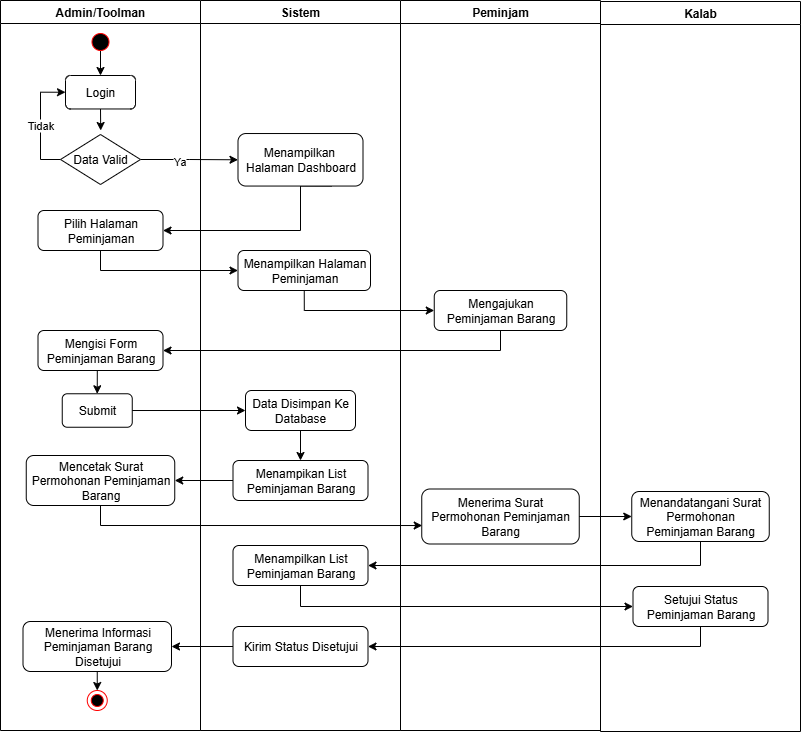

The diagram above was exported from draw.io. Its source (the exported page's mxGraphModel, read from the mxfile embedded in the PNG):
<mxGraphModel dx="-274" dy="1910" grid="1" gridSize="10" guides="1" tooltips="1" connect="1" arrows="1" fold="1" page="1" pageScale="1" pageWidth="850" pageHeight="1100" math="0" shadow="0">
  <root>
    <mxCell id="0" />
    <mxCell id="1" parent="0" />
    <mxCell id="2" value="" style="group" vertex="1" connectable="0" parent="1">
      <mxGeometry x="2719" y="1030" width="800" height="730" as="geometry" />
    </mxCell>
    <mxCell id="3" style="edgeStyle=orthogonalEdgeStyle;rounded=0;orthogonalLoop=1;jettySize=auto;html=1;exitX=0.59;exitY=-0.066;exitDx=0;exitDy=0;entryX=0.5;entryY=0;entryDx=0;entryDy=0;exitPerimeter=0;" edge="1" parent="2" target="9">
      <mxGeometry relative="1" as="geometry">
        <mxPoint x="100" y="50" as="sourcePoint" />
      </mxGeometry>
    </mxCell>
    <mxCell id="4" style="edgeStyle=orthogonalEdgeStyle;rounded=0;orthogonalLoop=1;jettySize=auto;html=1;exitX=1;exitY=0.5;exitDx=0;exitDy=0;entryX=0;entryY=0.5;entryDx=0;entryDy=0;" edge="1" parent="2" source="12" target="14">
      <mxGeometry relative="1" as="geometry" />
    </mxCell>
    <mxCell id="5" value="Ya" style="edgeLabel;html=1;align=center;verticalAlign=middle;resizable=0;points=[];container=0;" vertex="1" connectable="0" parent="4">
      <mxGeometry x="-0.2027" y="-2" relative="1" as="geometry">
        <mxPoint as="offset" />
      </mxGeometry>
    </mxCell>
    <mxCell id="6" style="edgeStyle=orthogonalEdgeStyle;rounded=0;orthogonalLoop=1;jettySize=auto;html=1;exitX=0.75;exitY=1;exitDx=0;exitDy=0;entryX=1;entryY=0.5;entryDx=0;entryDy=0;" edge="1" parent="2" source="14" target="13">
      <mxGeometry relative="1" as="geometry">
        <Array as="points">
          <mxPoint x="300" y="186" />
          <mxPoint x="300" y="230" />
        </Array>
      </mxGeometry>
    </mxCell>
    <mxCell id="7" style="edgeStyle=orthogonalEdgeStyle;rounded=0;orthogonalLoop=1;jettySize=auto;html=1;exitX=0.5;exitY=1;exitDx=0;exitDy=0;entryX=0;entryY=0.5;entryDx=0;entryDy=0;" edge="1" parent="2" source="13" target="16">
      <mxGeometry relative="1" as="geometry" />
    </mxCell>
    <mxCell id="8" style="edgeStyle=orthogonalEdgeStyle;rounded=0;orthogonalLoop=1;jettySize=auto;html=1;exitX=0.5;exitY=1;exitDx=0;exitDy=0;" edge="1" parent="2" source="9">
      <mxGeometry relative="1" as="geometry">
        <mxPoint x="100.19999999999982" y="130" as="targetPoint" />
      </mxGeometry>
    </mxCell>
    <mxCell id="9" value="&lt;font face=&quot;Helvetica&quot;&gt;Login&lt;/font&gt;" style="rounded=1;whiteSpace=wrap;html=1;fillStyle=auto;fontFamily=Helvetica;container=0;" vertex="1" parent="2">
      <mxGeometry x="65" y="75" width="70" height="33.47" as="geometry" />
    </mxCell>
    <mxCell id="10" style="edgeStyle=orthogonalEdgeStyle;rounded=0;orthogonalLoop=1;jettySize=auto;html=1;exitX=0;exitY=0.5;exitDx=0;exitDy=0;entryX=0;entryY=0.5;entryDx=0;entryDy=0;" edge="1" parent="2" source="12" target="9">
      <mxGeometry relative="1" as="geometry" />
    </mxCell>
    <mxCell id="11" value="Tidak" style="edgeLabel;html=1;align=center;verticalAlign=middle;resizable=0;points=[];container=0;" vertex="1" connectable="0" parent="10">
      <mxGeometry x="-0.0122" y="1" relative="1" as="geometry">
        <mxPoint as="offset" />
      </mxGeometry>
    </mxCell>
    <mxCell id="12" value="Data Valid" style="rhombus;whiteSpace=wrap;html=1;container=0;" vertex="1" parent="2">
      <mxGeometry x="60" y="134" width="80" height="50" as="geometry" />
    </mxCell>
    <mxCell id="13" value="Pilih Halaman Peminjaman" style="rounded=1;whiteSpace=wrap;html=1;fillStyle=auto;fontFamily=Helvetica;container=0;" vertex="1" parent="2">
      <mxGeometry x="37.5" y="210" width="125" height="40" as="geometry" />
    </mxCell>
    <mxCell id="14" value="&lt;font face=&quot;Helvetica&quot;&gt;Menampilkan&amp;nbsp;&lt;/font&gt;&lt;div&gt;&lt;font face=&quot;Helvetica&quot;&gt;Halaman Dashboard&lt;/font&gt;&lt;/div&gt;" style="rounded=1;whiteSpace=wrap;html=1;fillStyle=auto;fontFamily=Helvetica;container=0;" vertex="1" parent="2">
      <mxGeometry x="237.5" y="133.02999999999997" width="125" height="52.52" as="geometry" />
    </mxCell>
    <mxCell id="15" style="edgeStyle=orthogonalEdgeStyle;rounded=0;orthogonalLoop=1;jettySize=auto;html=1;exitX=0.5;exitY=1;exitDx=0;exitDy=0;entryX=0;entryY=0.5;entryDx=0;entryDy=0;" edge="1" parent="2" source="16" target="18">
      <mxGeometry relative="1" as="geometry" />
    </mxCell>
    <mxCell id="16" value="Menampilkan Halaman Peminjaman" style="rounded=1;whiteSpace=wrap;html=1;fillStyle=auto;fontFamily=Helvetica;container=0;" vertex="1" parent="2">
      <mxGeometry x="237.5" y="250" width="132.5" height="40" as="geometry" />
    </mxCell>
    <mxCell id="17" style="edgeStyle=orthogonalEdgeStyle;rounded=0;orthogonalLoop=1;jettySize=auto;html=1;exitX=0.5;exitY=1;exitDx=0;exitDy=0;entryX=1;entryY=0.5;entryDx=0;entryDy=0;" edge="1" parent="2" source="18" target="25">
      <mxGeometry relative="1" as="geometry" />
    </mxCell>
    <mxCell id="18" value="Mengajukan Peminjaman Barang" style="rounded=1;whiteSpace=wrap;html=1;fillStyle=auto;fontFamily=Helvetica;container=0;" vertex="1" parent="2">
      <mxGeometry x="433.75" y="290" width="132.5" height="40" as="geometry" />
    </mxCell>
    <mxCell id="19" value="" style="ellipse;html=1;shape=startState;fillColor=#000000;strokeColor=#ff0000;container=0;" vertex="1" parent="2">
      <mxGeometry x="87.5" y="29" width="25" height="25" as="geometry" />
    </mxCell>
    <mxCell id="20" value="" style="group" vertex="1" connectable="0" parent="2">
      <mxGeometry width="800" height="730" as="geometry" />
    </mxCell>
    <mxCell id="21" value="Peminjam" style="swimlane;whiteSpace=wrap;html=1;container=0;" vertex="1" parent="20">
      <mxGeometry x="400" width="200" height="730" as="geometry" />
    </mxCell>
    <mxCell id="22" value="&lt;font face=&quot;Helvetica&quot;&gt;Menerima Surat Permohonan Peminjaman Barang&lt;/font&gt;" style="rounded=1;whiteSpace=wrap;html=1;fillStyle=auto;fontFamily=Helvetica;container=0;" vertex="1" parent="21">
      <mxGeometry x="21.25" y="488.5" width="157.5" height="55" as="geometry" />
    </mxCell>
    <mxCell id="23" value="Admin/Toolman" style="swimlane;whiteSpace=wrap;html=1;startSize=23;container=0;" vertex="1" parent="20">
      <mxGeometry width="200" height="730" as="geometry" />
    </mxCell>
    <mxCell id="24" value="&lt;font face=&quot;Helvetica&quot;&gt;Mencetak Surat Permohonan Peminjaman Barang&lt;/font&gt;" style="rounded=1;whiteSpace=wrap;html=1;fillStyle=auto;fontFamily=Helvetica;container=0;" vertex="1" parent="23">
      <mxGeometry x="25.75" y="455" width="148.5" height="50" as="geometry" />
    </mxCell>
    <mxCell id="25" value="Mengisi Form Peminjaman Barang" style="rounded=1;whiteSpace=wrap;html=1;fillStyle=auto;fontFamily=Helvetica;container=0;" vertex="1" parent="23">
      <mxGeometry x="37.5" y="330" width="125" height="40" as="geometry" />
    </mxCell>
    <mxCell id="26" value="&lt;font face=&quot;Helvetica&quot;&gt;Submit&lt;/font&gt;" style="rounded=1;whiteSpace=wrap;html=1;fillStyle=auto;fontFamily=Helvetica;container=0;" vertex="1" parent="23">
      <mxGeometry x="61.75" y="393.27" width="70" height="33.47" as="geometry" />
    </mxCell>
    <mxCell id="27" style="edgeStyle=orthogonalEdgeStyle;rounded=0;orthogonalLoop=1;jettySize=auto;html=1;exitX=0.5;exitY=1;exitDx=0;exitDy=0;entryX=0.5;entryY=0;entryDx=0;entryDy=0;" edge="1" parent="23" source="25" target="26">
      <mxGeometry relative="1" as="geometry" />
    </mxCell>
    <mxCell id="28" style="edgeStyle=orthogonalEdgeStyle;rounded=0;orthogonalLoop=1;jettySize=auto;html=1;exitX=0.5;exitY=1;exitDx=0;exitDy=0;entryX=0.5;entryY=0;entryDx=0;entryDy=0;" edge="1" parent="23" source="29" target="30">
      <mxGeometry relative="1" as="geometry" />
    </mxCell>
    <mxCell id="29" value="&lt;font face=&quot;Helvetica&quot;&gt;Menerima Informasi Peminjaman Barang Disetujui&lt;/font&gt;" style="rounded=1;whiteSpace=wrap;html=1;fillStyle=auto;fontFamily=Helvetica;container=0;" vertex="1" parent="23">
      <mxGeometry x="22.5" y="621" width="148.5" height="50" as="geometry" />
    </mxCell>
    <mxCell id="30" value="" style="ellipse;html=1;shape=endState;fillColor=#000000;strokeColor=#ff0000;container=0;" vertex="1" parent="23">
      <mxGeometry x="86.75" y="690" width="20" height="20" as="geometry" />
    </mxCell>
    <mxCell id="31" value="Sistem" style="swimlane;whiteSpace=wrap;html=1;container=0;" vertex="1" parent="20">
      <mxGeometry x="200" width="200" height="730" as="geometry" />
    </mxCell>
    <mxCell id="32" value="&lt;font face=&quot;Helvetica&quot;&gt;Data Disimpan Ke Database&lt;/font&gt;" style="rounded=1;whiteSpace=wrap;html=1;fillStyle=auto;fontFamily=Helvetica;container=0;" vertex="1" parent="31">
      <mxGeometry x="45" y="390" width="110" height="40" as="geometry" />
    </mxCell>
    <mxCell id="33" value="&lt;font face=&quot;Helvetica&quot;&gt;Menampikan List Peminjaman Barang&lt;/font&gt;" style="rounded=1;whiteSpace=wrap;html=1;fillStyle=auto;fontFamily=Helvetica;container=0;" vertex="1" parent="31">
      <mxGeometry x="32.5" y="460" width="135" height="40" as="geometry" />
    </mxCell>
    <mxCell id="34" style="edgeStyle=orthogonalEdgeStyle;rounded=0;orthogonalLoop=1;jettySize=auto;html=1;exitX=0.5;exitY=1;exitDx=0;exitDy=0;entryX=0.5;entryY=0;entryDx=0;entryDy=0;" edge="1" parent="31" source="32" target="33">
      <mxGeometry relative="1" as="geometry" />
    </mxCell>
    <mxCell id="35" value="&lt;font face=&quot;Helvetica&quot;&gt;Menampilkan List Peminjaman Barang&lt;/font&gt;" style="rounded=1;whiteSpace=wrap;html=1;fillStyle=auto;fontFamily=Helvetica;container=0;" vertex="1" parent="31">
      <mxGeometry x="32.5" y="545" width="135" height="40" as="geometry" />
    </mxCell>
    <mxCell id="36" value="&lt;font face=&quot;Helvetica&quot;&gt;Kirim Status Disetujui&lt;/font&gt;" style="rounded=1;whiteSpace=wrap;html=1;fillStyle=auto;fontFamily=Helvetica;container=0;" vertex="1" parent="31">
      <mxGeometry x="32.5" y="626" width="135" height="40" as="geometry" />
    </mxCell>
    <mxCell id="37" value="Kalab" style="swimlane;whiteSpace=wrap;html=1;container=0;" vertex="1" parent="20">
      <mxGeometry x="600" y="1" width="200" height="730" as="geometry" />
    </mxCell>
    <mxCell id="38" value="&lt;font face=&quot;Helvetica&quot;&gt;Setujui Status Peminjaman Barang&lt;/font&gt;" style="rounded=1;whiteSpace=wrap;html=1;fillStyle=auto;fontFamily=Helvetica;container=0;" vertex="1" parent="37">
      <mxGeometry x="32.5" y="585" width="135" height="40" as="geometry" />
    </mxCell>
    <mxCell id="39" value="&lt;font face=&quot;Helvetica&quot;&gt;Menandatangani Surat Permohonan Peminjaman Barang&lt;/font&gt;" style="rounded=1;whiteSpace=wrap;html=1;fillStyle=auto;fontFamily=Helvetica;container=0;" vertex="1" parent="37">
      <mxGeometry x="31.25" y="490" width="137.5" height="50" as="geometry" />
    </mxCell>
    <mxCell id="40" style="edgeStyle=orthogonalEdgeStyle;rounded=0;orthogonalLoop=1;jettySize=auto;html=1;exitX=0.5;exitY=1;exitDx=0;exitDy=0;entryX=0.003;entryY=0.664;entryDx=0;entryDy=0;entryPerimeter=0;" edge="1" parent="20" source="24" target="22">
      <mxGeometry relative="1" as="geometry" />
    </mxCell>
    <mxCell id="41" style="edgeStyle=orthogonalEdgeStyle;rounded=0;orthogonalLoop=1;jettySize=auto;html=1;exitX=1;exitY=0.5;exitDx=0;exitDy=0;entryX=0;entryY=0.5;entryDx=0;entryDy=0;" edge="1" parent="20" source="26" target="32">
      <mxGeometry relative="1" as="geometry" />
    </mxCell>
    <mxCell id="42" style="edgeStyle=orthogonalEdgeStyle;rounded=0;orthogonalLoop=1;jettySize=auto;html=1;exitX=0;exitY=0.5;exitDx=0;exitDy=0;entryX=1;entryY=0.5;entryDx=0;entryDy=0;" edge="1" parent="20" source="33" target="24">
      <mxGeometry relative="1" as="geometry" />
    </mxCell>
    <mxCell id="43" style="edgeStyle=orthogonalEdgeStyle;rounded=0;orthogonalLoop=1;jettySize=auto;html=1;exitX=0;exitY=0.5;exitDx=0;exitDy=0;entryX=1;entryY=0.5;entryDx=0;entryDy=0;" edge="1" parent="20" source="36" target="29">
      <mxGeometry relative="1" as="geometry" />
    </mxCell>
    <mxCell id="44" style="edgeStyle=orthogonalEdgeStyle;rounded=0;orthogonalLoop=1;jettySize=auto;html=1;exitX=0.5;exitY=1;exitDx=0;exitDy=0;entryX=0;entryY=0.5;entryDx=0;entryDy=0;" edge="1" parent="20" source="35" target="38">
      <mxGeometry relative="1" as="geometry" />
    </mxCell>
    <mxCell id="45" style="edgeStyle=orthogonalEdgeStyle;rounded=0;orthogonalLoop=1;jettySize=auto;html=1;exitX=0.5;exitY=1;exitDx=0;exitDy=0;entryX=1;entryY=0.5;entryDx=0;entryDy=0;" edge="1" parent="20" source="38" target="36">
      <mxGeometry relative="1" as="geometry" />
    </mxCell>
    <mxCell id="46" style="edgeStyle=orthogonalEdgeStyle;rounded=0;orthogonalLoop=1;jettySize=auto;html=1;exitX=1;exitY=0.5;exitDx=0;exitDy=0;entryX=0;entryY=0.5;entryDx=0;entryDy=0;" edge="1" parent="20" source="22" target="39">
      <mxGeometry relative="1" as="geometry" />
    </mxCell>
    <mxCell id="47" style="edgeStyle=orthogonalEdgeStyle;rounded=0;orthogonalLoop=1;jettySize=auto;html=1;exitX=0.5;exitY=1;exitDx=0;exitDy=0;entryX=1;entryY=0.5;entryDx=0;entryDy=0;" edge="1" parent="20" source="39" target="35">
      <mxGeometry relative="1" as="geometry" />
    </mxCell>
  </root>
</mxGraphModel>